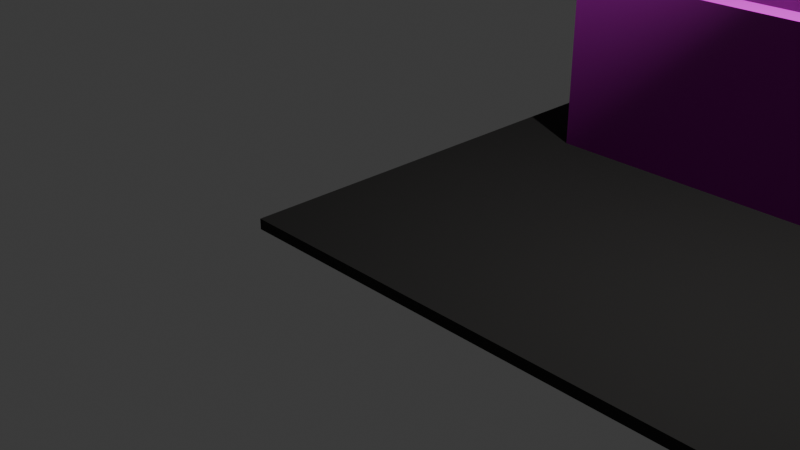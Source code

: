 # Source: two-room-dungeon.blend  (saved by Blender 5.2.45; exported with 4.5.12 LTS)
import bpy
from mathutils import Matrix  # noqa: F401  (used for matrix-valued properties, if any)

bpy.ops.wm.read_factory_settings(use_empty=True)
scene = bpy.context.scene
scene.name = 'Scene'

# ---- collections
col_collection = bpy.data.collections.new('Collection'); scene.collection.children.link(col_collection)
col_tworoomdungeon = bpy.data.collections.new('TwoRoomDungeon'); scene.collection.children.link(col_tworoomdungeon)

# ---- images (referenced by path relative to the original .blend; pixels are not part of the script)
import os
ASSET_DIR = os.environ.get("B2B_ASSET_DIR", "")  # directory of the original .blend (textures are referenced by path, not embedded)
HERE = os.path.dirname(os.path.abspath(__file__))  # packed textures are extracted next to this script under _unpacked/

def load_image(name, relpath, width, height, colorspace="sRGB"):
    """Load a texture the original file referenced (path relative to the .blend, or extracted next to this script)."""
    p = next((c for c in (os.path.join(HERE, relpath), os.path.join(ASSET_DIR, relpath)) if relpath and os.path.exists(c)), "")
    if p:
        img = bpy.data.images.load(p, check_existing=True)
        img.name = name
    else:  # same state as the original file: an image datablock whose file is absent (Cycles renders it pink)
        img = bpy.data.images.new(name, width, height)
        img.source = "FILE"
        img.filepath = "//" + (relpath or name)
    img.colorspace_settings.name = colorspace
    return img
img_t_floor_color_png = load_image('T_Floor_Color.png', 'textures/T_Floor_Color.png', 1024, 1024, 'sRGB')
img_t_floor_normal_png = load_image('T_Floor_Normal.png', 'textures/T_Floor_Normal.png', 1024, 1024, 'Non-Color')
img_t_wall_color_png = load_image('T_Wall_Color.png', 'textures/T_Wall_Color.png', 1024, 1024, 'sRGB')
img_t_wall_normal_png = load_image('T_Wall_Normal.png', 'textures/T_Wall_Normal.png', 1024, 1024, 'Non-Color')
img_t_door_color_png = load_image('T_Door_Color.png', 'textures/T_Door_Color.png', 1024, 1024, 'sRGB')
img_t_door_normal_png = load_image('T_Door_Normal.png', 'textures/T_Door_Normal.png', 1024, 1024, 'Non-Color')

# ---- materials (node trees are filled in below, after node groups)
mat_material = bpy.data.materials.new('Material')
mat_material.alpha_threshold = 0.0
mat_material.use_backface_culling_lightprobe_volume = False
mat_material.roughness = 0.5
mat_material.line_color = (0.0, 0.0, 0.0, 1.0)
mat_m_bedrock = bpy.data.materials.new('M_Bedrock')
mat_m_stonefloor = bpy.data.materials.new('M_StoneFloor')
mat_m_stonewall = bpy.data.materials.new('M_StoneWall')
mat_m_wooddoor = bpy.data.materials.new('M_WoodDoor')

# ---- material node trees
mat_material.use_nodes = True; mat_material.node_tree.nodes.clear()
_N = mat_material.node_tree.nodes; _L = mat_material.node_tree.links
n0 = _N.new('ShaderNodeOutputMaterial'); n0.name = 'Material Output'; n0.location = (200, 100)
n1 = _N.new('ShaderNodeBsdfPrincipled'); n1.name = 'Principled BSDF'; n1.location = (-200, 100)
n1.inputs[10].default_value = 0.005
_L.new(n1.outputs[0], n0.inputs[0])
n0.is_active_output = True
mat_m_bedrock.use_nodes = True; mat_m_bedrock.node_tree.nodes.clear()
_N = mat_m_bedrock.node_tree.nodes; _L = mat_m_bedrock.node_tree.links
n0 = _N.new('ShaderNodeBsdfPrincipled'); n0.name = 'Principled BSDF'; n0.location = (-200, 100)
n0.inputs[0].default_value = (0.018, 0.017, 0.016, 1.0)
n0.inputs[2].default_value = 1.0
n0.inputs[10].default_value = 0.005
n1 = _N.new('ShaderNodeOutputMaterial'); n1.name = 'Material Output'; n1.location = (200, 100)
_L.new(n0.outputs[0], n1.inputs[0])
n1.is_active_output = True
mat_m_stonefloor.use_nodes = True; mat_m_stonefloor.node_tree.nodes.clear()
_N = mat_m_stonefloor.node_tree.nodes; _L = mat_m_stonefloor.node_tree.links
n0 = _N.new('ShaderNodeBsdfPrincipled'); n0.name = 'Principled BSDF'; n0.location = (-200, 100)
n0.inputs[2].default_value = 0.9
n0.inputs[10].default_value = 0.005
n1 = _N.new('ShaderNodeOutputMaterial'); n1.name = 'Material Output'; n1.location = (200, 100)
n2 = _N.new('ShaderNodeTexImage'); n2.name = 'Image Texture'; n2.location = (-650, 300)
n2.image = img_t_floor_color_png
n3 = _N.new('ShaderNodeTexImage'); n3.name = 'Image Texture.001'; n3.location = (-650, -150)
n3.image = img_t_floor_normal_png
n4 = _N.new('ShaderNodeNormalMap'); n4.name = 'Normal Map'; n4.location = (-320, -150)
n4.width = 160
_L.new(n0.outputs[0], n1.inputs[0])
_L.new(n2.outputs[0], n0.inputs[0])
_L.new(n3.outputs[0], n4.inputs[1])
_L.new(n4.outputs[0], n0.inputs[5])
n1.is_active_output = True
mat_m_stonewall.use_nodes = True; mat_m_stonewall.node_tree.nodes.clear()
_N = mat_m_stonewall.node_tree.nodes; _L = mat_m_stonewall.node_tree.links
n0 = _N.new('ShaderNodeBsdfPrincipled'); n0.name = 'Principled BSDF'; n0.location = (-200, 100)
n0.inputs[2].default_value = 0.92
n0.inputs[10].default_value = 0.005
n1 = _N.new('ShaderNodeOutputMaterial'); n1.name = 'Material Output'; n1.location = (200, 100)
n2 = _N.new('ShaderNodeTexImage'); n2.name = 'Image Texture'; n2.location = (-650, 300)
n2.image = img_t_wall_color_png
n3 = _N.new('ShaderNodeTexImage'); n3.name = 'Image Texture.001'; n3.location = (-650, -150)
n3.image = img_t_wall_normal_png
n4 = _N.new('ShaderNodeNormalMap'); n4.name = 'Normal Map'; n4.location = (-320, -150)
n4.width = 160
_L.new(n0.outputs[0], n1.inputs[0])
_L.new(n2.outputs[0], n0.inputs[0])
_L.new(n3.outputs[0], n4.inputs[1])
_L.new(n4.outputs[0], n0.inputs[5])
n1.is_active_output = True
mat_m_wooddoor.use_nodes = True; mat_m_wooddoor.node_tree.nodes.clear()
_N = mat_m_wooddoor.node_tree.nodes; _L = mat_m_wooddoor.node_tree.links
n0 = _N.new('ShaderNodeBsdfPrincipled'); n0.name = 'Principled BSDF'; n0.location = (-200, 100)
n0.inputs[2].default_value = 0.75
n0.inputs[10].default_value = 0.005
n1 = _N.new('ShaderNodeOutputMaterial'); n1.name = 'Material Output'; n1.location = (200, 100)
n2 = _N.new('ShaderNodeTexImage'); n2.name = 'Image Texture'; n2.location = (-650, 300)
n2.image = img_t_door_color_png
n3 = _N.new('ShaderNodeTexImage'); n3.name = 'Image Texture.001'; n3.location = (-650, -150)
n3.image = img_t_door_normal_png
n4 = _N.new('ShaderNodeNormalMap'); n4.name = 'Normal Map'; n4.location = (-320, -150)
n4.width = 160
_L.new(n0.outputs[0], n1.inputs[0])
_L.new(n2.outputs[0], n0.inputs[0])
_L.new(n3.outputs[0], n4.inputs[1])
_L.new(n4.outputs[0], n0.inputs[5])
n1.is_active_output = True

# ---- world
world_world = bpy.data.worlds.new('World'); scene.world = world_world
world_world.use_nodes = True; world_world.node_tree.nodes.clear()
_N = world_world.node_tree.nodes; _L = world_world.node_tree.links
n0 = _N.new('ShaderNodeOutputWorld'); n0.name = 'World Output'; n0.location = (200, 100)
n1 = _N.new('ShaderNodeBackground'); n1.name = 'Background'; n1.location = (-200, 100)
n1.inputs[0].default_value = (0.05088, 0.05088, 0.05088, 1.0)
_L.new(n1.outputs[0], n0.inputs[0])
n0.is_active_output = True
world_world.color = (0.05088, 0.05088, 0.05088)
world_world.sun_shadow_jitter_overblur = 0.0

# ---- cameras
cam_camera = bpy.data.cameras.new('Camera')
cam_camera.clip_end = 100.0
cam_camera.ortho_scale = 7.314

# ---- lights
light_light = bpy.data.lights.new('Light', 'POINT')
light_light.energy = 1000.0
light_light.shadow_soft_size = 0.1

# ---- meshes
me_cube = bpy.data.meshes.new('Cube')
me_cube.from_pydata([(1.0, 1.0, 1.0), (1.0, 1.0, -1.0), (1.0, -1.0, 1.0), (1.0, -1.0, -1.0), (-1.0, 1.0, 1.0), (-1.0, 1.0, -1.0), (-1.0, -1.0, 1.0), (-1.0, -1.0, -1.0)], [], [(0, 4, 6, 2), (3, 2, 6, 7), (7, 6, 4, 5), (5, 1, 3, 7), (1, 0, 2, 3), (5, 4, 0, 1)])
_uv = me_cube.uv_layers.new(name='UVMap')
_uv.uv.foreach_set('vector', [0.625, 0.5, 0.875, 0.5, 0.875, 0.75, 0.625, 0.75, 0.375, 0.75, 0.625, 0.75, 0.625, 1.0, 0.375, 1.0, 0.375, 0.0, 0.625, 0.0, 0.625, 0.25, 0.375, 0.25, 0.125, 0.5, 0.375, 0.5, 0.375, 0.75, 0.125, 0.75, 0.375, 0.5, 0.625, 0.5, 0.625, 0.75, 0.375, 0.75, 0.375, 0.25, 0.625, 0.25, 0.625, 0.5, 0.375, 0.5])
me_cube.materials.append(mat_material)
me_cube.use_mirror_vertex_groups = False
me_cube.update()
me_base_bedrock = bpy.data.meshes.new('Base_Bedrock')
me_base_bedrock.from_pydata([(-1.0, -1.0, -0.14), (17.0, -1.0, -0.14), (17.0, 11.0, -0.14), (-1.0, 11.0, -0.14), (-1.0, -1.0, -0.02), (17.0, -1.0, -0.02), (17.0, 11.0, -0.02), (-1.0, 11.0, -0.02)], [], [(0, 3, 2, 1), (4, 5, 6, 7), (0, 1, 5, 4), (1, 2, 6, 5), (2, 3, 7, 6), (3, 0, 4, 7)])
_uv = me_base_bedrock.uv_layers.new(name='UVMap')
_uv.uv.foreach_set('vector', [-0.5, -0.5, -0.5, 5.5, 8.5, 5.5, 8.5, -0.5, -0.5, -0.5, 8.5, -0.5, 8.5, 5.5, -0.5, 5.5, -0.5, -0.07, 8.5, -0.07, 8.5, -0.01, -0.5, -0.01, -0.5, -0.07, 5.5, -0.07, 5.5, -0.01, -0.5, -0.01, 8.5, -0.07, -0.5, -0.07, -0.5, -0.01, 8.5, -0.01, 5.5, -0.07, -0.5, -0.07, -0.5, -0.01, 5.5, -0.01])
me_base_bedrock.materials.append(mat_m_bedrock)
me_base_bedrock.update()
me_floor_room1 = bpy.data.meshes.new('Floor_Room1')
me_floor_room1.from_pydata([(-0.1, 2.9, -0.1), (6.0, 2.9, -0.1), (6.0, 8.1, -0.1), (-0.1, 8.1, -0.1), (-0.1, 2.9, 0.0), (6.0, 2.9, 0.0), (6.0, 8.1, 0.0), (-0.1, 8.1, 0.0)], [], [(0, 3, 2, 1), (4, 5, 6, 7), (0, 1, 5, 4), (1, 2, 6, 5), (2, 3, 7, 6), (3, 0, 4, 7)])
_uv = me_floor_room1.uv_layers.new(name='UVMap')
_uv.uv.foreach_set('vector', [-0.025, 0.725, -0.025, 2.025, 1.5, 2.025, 1.5, 0.725, -0.025, 0.725, 1.5, 0.725, 1.5, 2.025, -0.025, 2.025, -0.025, -0.025, 1.5, -0.025, 1.5, 0.0, -0.025, 0.0, 0.725, -0.025, 2.025, -0.025, 2.025, 0.0, 0.725, 0.0, 1.5, -0.025, -0.025, -0.025, -0.025, 0.0, 1.5, 0.0, 2.025, -0.025, 0.725, -0.025, 0.725, 0.0, 2.025, 0.0])
me_floor_room1.materials.append(mat_m_stonefloor)
me_floor_room1.update()
me_floor_room2 = bpy.data.meshes.new('Floor_Room2')
me_floor_room2.from_pydata([(6.0, -0.1, -0.1), (16.1, -0.1, -0.1), (16.1, 10.1, -0.1), (6.0, 10.1, -0.1), (6.0, -0.1, 0.0), (16.1, -0.1, 0.0), (16.1, 10.1, 0.0), (6.0, 10.1, 0.0)], [], [(0, 3, 2, 1), (4, 5, 6, 7), (0, 1, 5, 4), (1, 2, 6, 5), (2, 3, 7, 6), (3, 0, 4, 7)])
_uv = me_floor_room2.uv_layers.new(name='UVMap')
_uv.uv.foreach_set('vector', [1.5, -0.025, 1.5, 2.525, 4.025, 2.525, 4.025, -0.025, 1.5, -0.025, 4.025, -0.025, 4.025, 2.525, 1.5, 2.525, 1.5, -0.025, 4.025, -0.025, 4.025, 0.0, 1.5, 0.0, -0.025, -0.025, 2.525, -0.025, 2.525, 0.0, -0.025, 0.0, 4.025, -0.025, 1.5, -0.025, 1.5, 0.0, 4.025, 0.0, 2.525, -0.025, -0.025, -0.025, -0.025, 0.0, 2.525, 0.0])
me_floor_room2.materials.append(mat_m_stonefloor)
me_floor_room2.update()
me_wall_r1_south = bpy.data.meshes.new('Wall_R1_South')
me_wall_r1_south.from_pydata([(-0.15, 2.85, -0.1), (5.85, 2.85, -0.1), (5.85, 3.15, -0.1), (-0.15, 3.15, -0.1), (-0.15, 2.85, 2.0), (5.85, 2.85, 2.0), (5.85, 3.15, 2.0), (-0.15, 3.15, 2.0)], [], [(0, 3, 2, 1), (4, 5, 6, 7), (0, 1, 5, 4), (1, 2, 6, 5), (2, 3, 7, 6), (3, 0, 4, 7)])
_uv = me_wall_r1_south.uv_layers.new(name='UVMap')
_uv.uv.foreach_set('vector', [-0.075, 1.425, -0.075, 1.575, 2.925, 1.575, 2.925, 1.425, -0.075, 1.425, 2.925, 1.425, 2.925, 1.575, -0.075, 1.575, -0.075, -0.05, 2.925, -0.05, 2.925, 1.0, -0.075, 1.0, 1.425, -0.05, 1.575, -0.05, 1.575, 1.0, 1.425, 1.0, 2.925, -0.05, -0.075, -0.05, -0.075, 1.0, 2.925, 1.0, 1.575, -0.05, 1.425, -0.05, 1.425, 1.0, 1.575, 1.0])
me_wall_r1_south.materials.append(mat_m_stonewall)
me_wall_r1_south.update()
me_wall_r1_north = bpy.data.meshes.new('Wall_R1_North')
me_wall_r1_north.from_pydata([(-0.15, 7.85, -0.1), (5.85, 7.85, -0.1), (5.85, 8.15, -0.1), (-0.15, 8.15, -0.1), (-0.15, 7.85, 2.0), (5.85, 7.85, 2.0), (5.85, 8.15, 2.0), (-0.15, 8.15, 2.0)], [], [(0, 3, 2, 1), (4, 5, 6, 7), (0, 1, 5, 4), (1, 2, 6, 5), (2, 3, 7, 6), (3, 0, 4, 7)])
_uv = me_wall_r1_north.uv_layers.new(name='UVMap')
_uv.uv.foreach_set('vector', [-0.075, 3.925, -0.075, 4.075, 2.925, 4.075, 2.925, 3.925, -0.075, 3.925, 2.925, 3.925, 2.925, 4.075, -0.075, 4.075, -0.075, -0.05, 2.925, -0.05, 2.925, 1.0, -0.075, 1.0, 3.925, -0.05, 4.075, -0.05, 4.075, 1.0, 3.925, 1.0, 2.925, -0.05, -0.075, -0.05, -0.075, 1.0, 2.925, 1.0, 4.075, -0.05, 3.925, -0.05, 3.925, 1.0, 4.075, 1.0])
me_wall_r1_north.materials.append(mat_m_stonewall)
me_wall_r1_north.update()
me_wall_r1_west = bpy.data.meshes.new('Wall_R1_West')
me_wall_r1_west.from_pydata([(-0.15, 3.15, -0.1), (0.15, 3.15, -0.1), (0.15, 7.85, -0.1), (-0.15, 7.85, -0.1), (-0.15, 3.15, 2.0), (0.15, 3.15, 2.0), (0.15, 7.85, 2.0), (-0.15, 7.85, 2.0)], [], [(0, 3, 2, 1), (4, 5, 6, 7), (0, 1, 5, 4), (1, 2, 6, 5), (2, 3, 7, 6), (3, 0, 4, 7)])
_uv = me_wall_r1_west.uv_layers.new(name='UVMap')
_uv.uv.foreach_set('vector', [-0.075, 1.575, -0.075, 3.925, 0.075, 3.925, 0.075, 1.575, -0.075, 1.575, 0.075, 1.575, 0.075, 3.925, -0.075, 3.925, -0.075, -0.05, 0.075, -0.05, 0.075, 1.0, -0.075, 1.0, 1.575, -0.05, 3.925, -0.05, 3.925, 1.0, 1.575, 1.0, 0.075, -0.05, -0.075, -0.05, -0.075, 1.0, 0.075, 1.0, 3.925, -0.05, 1.575, -0.05, 1.575, 1.0, 3.925, 1.0])
me_wall_r1_west.materials.append(mat_m_stonewall)
me_wall_r1_west.update()
me_wall_r2_south = bpy.data.meshes.new('Wall_R2_South')
me_wall_r2_south.from_pydata([(5.85, -0.15, -0.1), (16.15, -0.15, -0.1), (16.15, 0.15, -0.1), (5.85, 0.15, -0.1), (5.85, -0.15, 2.0), (16.15, -0.15, 2.0), (16.15, 0.15, 2.0), (5.85, 0.15, 2.0)], [], [(0, 3, 2, 1), (4, 5, 6, 7), (0, 1, 5, 4), (1, 2, 6, 5), (2, 3, 7, 6), (3, 0, 4, 7)])
_uv = me_wall_r2_south.uv_layers.new(name='UVMap')
_uv.uv.foreach_set('vector', [2.925, -0.075, 2.925, 0.075, 8.075, 0.075, 8.075, -0.075, 2.925, -0.075, 8.075, -0.075, 8.075, 0.075, 2.925, 0.075, 2.925, -0.05, 8.075, -0.05, 8.075, 1.0, 2.925, 1.0, -0.075, -0.05, 0.075, -0.05, 0.075, 1.0, -0.075, 1.0, 8.075, -0.05, 2.925, -0.05, 2.925, 1.0, 8.075, 1.0, 0.075, -0.05, -0.075, -0.05, -0.075, 1.0, 0.075, 1.0])
me_wall_r2_south.materials.append(mat_m_stonewall)
me_wall_r2_south.update()
me_wall_r2_north = bpy.data.meshes.new('Wall_R2_North')
me_wall_r2_north.from_pydata([(5.85, 9.85, -0.1), (16.15, 9.85, -0.1), (16.15, 10.15, -0.1), (5.85, 10.15, -0.1), (5.85, 9.85, 2.0), (16.15, 9.85, 2.0), (16.15, 10.15, 2.0), (5.85, 10.15, 2.0)], [], [(0, 3, 2, 1), (4, 5, 6, 7), (0, 1, 5, 4), (1, 2, 6, 5), (2, 3, 7, 6), (3, 0, 4, 7)])
_uv = me_wall_r2_north.uv_layers.new(name='UVMap')
_uv.uv.foreach_set('vector', [2.925, 4.925, 2.925, 5.075, 8.075, 5.075, 8.075, 4.925, 2.925, 4.925, 8.075, 4.925, 8.075, 5.075, 2.925, 5.075, 2.925, -0.05, 8.075, -0.05, 8.075, 1.0, 2.925, 1.0, 4.925, -0.05, 5.075, -0.05, 5.075, 1.0, 4.925, 1.0, 8.075, -0.05, 2.925, -0.05, 2.925, 1.0, 8.075, 1.0, 5.075, -0.05, 4.925, -0.05, 4.925, 1.0, 5.075, 1.0])
me_wall_r2_north.materials.append(mat_m_stonewall)
me_wall_r2_north.update()
me_wall_r2_east = bpy.data.meshes.new('Wall_R2_East')
me_wall_r2_east.from_pydata([(15.85, 0.15, -0.1), (16.15, 0.15, -0.1), (16.15, 9.85, -0.1), (15.85, 9.85, -0.1), (15.85, 0.15, 2.0), (16.15, 0.15, 2.0), (16.15, 9.85, 2.0), (15.85, 9.85, 2.0)], [], [(0, 3, 2, 1), (4, 5, 6, 7), (0, 1, 5, 4), (1, 2, 6, 5), (2, 3, 7, 6), (3, 0, 4, 7)])
_uv = me_wall_r2_east.uv_layers.new(name='UVMap')
_uv.uv.foreach_set('vector', [7.925, 0.075, 7.925, 4.925, 8.075, 4.925, 8.075, 0.075, 7.925, 0.075, 8.075, 0.075, 8.075, 4.925, 7.925, 4.925, 7.925, -0.05, 8.075, -0.05, 8.075, 1.0, 7.925, 1.0, 0.075, -0.05, 4.925, -0.05, 4.925, 1.0, 0.075, 1.0, 8.075, -0.05, 7.925, -0.05, 7.925, 1.0, 8.075, 1.0, 4.925, -0.05, 0.075, -0.05, 0.075, 1.0, 4.925, 1.0])
me_wall_r2_east.materials.append(mat_m_stonewall)
me_wall_r2_east.update()
me_wall_shared_a = bpy.data.meshes.new('Wall_Shared_A')
me_wall_shared_a.from_pydata([(5.85, 0.15, -0.1), (6.15, 0.15, -0.1), (6.15, 5.0, -0.1), (5.85, 5.0, -0.1), (5.85, 0.15, 2.0), (6.15, 0.15, 2.0), (6.15, 5.0, 2.0), (5.85, 5.0, 2.0)], [], [(0, 3, 2, 1), (4, 5, 6, 7), (0, 1, 5, 4), (1, 2, 6, 5), (2, 3, 7, 6), (3, 0, 4, 7)])
_uv = me_wall_shared_a.uv_layers.new(name='UVMap')
_uv.uv.foreach_set('vector', [2.925, 0.075, 2.925, 2.5, 3.075, 2.5, 3.075, 0.075, 2.925, 0.075, 3.075, 0.075, 3.075, 2.5, 2.925, 2.5, 2.925, -0.05, 3.075, -0.05, 3.075, 1.0, 2.925, 1.0, 0.075, -0.05, 2.5, -0.05, 2.5, 1.0, 0.075, 1.0, 3.075, -0.05, 2.925, -0.05, 2.925, 1.0, 3.075, 1.0, 2.5, -0.05, 0.075, -0.05, 0.075, 1.0, 2.5, 1.0])
me_wall_shared_a.materials.append(mat_m_stonewall)
me_wall_shared_a.update()
me_wall_shared_b = bpy.data.meshes.new('Wall_Shared_B')
me_wall_shared_b.from_pydata([(5.85, 6.0, -0.1), (6.15, 6.0, -0.1), (6.15, 9.85, -0.1), (5.85, 9.85, -0.1), (5.85, 6.0, 2.0), (6.15, 6.0, 2.0), (6.15, 9.85, 2.0), (5.85, 9.85, 2.0)], [], [(0, 3, 2, 1), (4, 5, 6, 7), (0, 1, 5, 4), (1, 2, 6, 5), (2, 3, 7, 6), (3, 0, 4, 7)])
_uv = me_wall_shared_b.uv_layers.new(name='UVMap')
_uv.uv.foreach_set('vector', [2.925, 3.0, 2.925, 4.925, 3.075, 4.925, 3.075, 3.0, 2.925, 3.0, 3.075, 3.0, 3.075, 4.925, 2.925, 4.925, 2.925, -0.05, 3.075, -0.05, 3.075, 1.0, 2.925, 1.0, 3.0, -0.05, 4.925, -0.05, 4.925, 1.0, 3.0, 1.0, 3.075, -0.05, 2.925, -0.05, 2.925, 1.0, 3.075, 1.0, 4.925, -0.05, 3.0, -0.05, 3.0, 1.0, 4.925, 1.0])
me_wall_shared_b.materials.append(mat_m_stonewall)
me_wall_shared_b.update()
me_wall_lintel = bpy.data.meshes.new('Wall_Lintel')
me_wall_lintel.from_pydata([(5.85, 5.0, 1.5), (6.15, 5.0, 1.5), (6.15, 6.0, 1.5), (5.85, 6.0, 1.5), (5.85, 5.0, 2.0), (6.15, 5.0, 2.0), (6.15, 6.0, 2.0), (5.85, 6.0, 2.0)], [], [(0, 3, 2, 1), (4, 5, 6, 7), (0, 1, 5, 4), (1, 2, 6, 5), (2, 3, 7, 6), (3, 0, 4, 7)])
_uv = me_wall_lintel.uv_layers.new(name='UVMap')
_uv.uv.foreach_set('vector', [2.925, 2.5, 2.925, 3.0, 3.075, 3.0, 3.075, 2.5, 2.925, 2.5, 3.075, 2.5, 3.075, 3.0, 2.925, 3.0, 2.925, 0.75, 3.075, 0.75, 3.075, 1.0, 2.925, 1.0, 2.5, 0.75, 3.0, 0.75, 3.0, 1.0, 2.5, 1.0, 3.075, 0.75, 2.925, 0.75, 2.925, 1.0, 3.075, 1.0, 3.0, 0.75, 2.5, 0.75, 2.5, 1.0, 3.0, 1.0])
me_wall_lintel.materials.append(mat_m_stonewall)
me_wall_lintel.update()
me_door_room1_room2 = bpy.data.meshes.new('Door_Room1_Room2')
me_door_room1_room2.from_pydata([(-0.05, 0.0, 0.0), (0.05, 0.0, 0.0), (0.05, 0.94, 0.0), (-0.05, 0.94, 0.0), (-0.05, 0.0, 1.48), (0.05, 0.0, 1.48), (0.05, 0.94, 1.48), (-0.05, 0.94, 1.48)], [], [(0, 3, 2, 1), (4, 5, 6, 7), (0, 1, 5, 4), (1, 2, 6, 5), (2, 3, 7, 6), (3, 0, 4, 7)])
_uv = me_door_room1_room2.uv_layers.new(name='UVMap')
_uv.uv.foreach_set('vector', [0.0, 0.015, 1.0, 0.015, 1.0, 0.025, 0.0, 0.025, 0.0, 0.015, 0.0, 0.025, 1.0, 0.025, 1.0, 0.015, 0.015, 0.0, 0.025, 0.0, 0.025, 1.0, 0.015, 1.0, 0.0, 0.0, 1.0, 0.0, 1.0, 1.0, 0.0, 1.0, 0.025, 0.0, 0.015, 0.0, 0.015, 1.0, 0.025, 1.0, 1.0, 0.0, 0.0, 0.0, 0.0, 1.0, 1.0, 1.0])
me_door_room1_room2.materials.append(mat_m_wooddoor)
me_door_room1_room2.update()

# ---- objects
ob_cube = bpy.data.objects.new('Cube', me_cube)
ob_light = bpy.data.objects.new('Light', light_light)
ob_camera = bpy.data.objects.new('Camera', cam_camera)
ob_base_bedrock = bpy.data.objects.new('Base_Bedrock', me_base_bedrock)
ob_floor_room1 = bpy.data.objects.new('Floor_Room1', me_floor_room1)
ob_floor_room2 = bpy.data.objects.new('Floor_Room2', me_floor_room2)
ob_wall_r1_south = bpy.data.objects.new('Wall_R1_South', me_wall_r1_south)
ob_wall_r1_north = bpy.data.objects.new('Wall_R1_North', me_wall_r1_north)
ob_wall_r1_west = bpy.data.objects.new('Wall_R1_West', me_wall_r1_west)
ob_wall_r2_south = bpy.data.objects.new('Wall_R2_South', me_wall_r2_south)
ob_wall_r2_north = bpy.data.objects.new('Wall_R2_North', me_wall_r2_north)
ob_wall_r2_east = bpy.data.objects.new('Wall_R2_East', me_wall_r2_east)
ob_wall_shared_a = bpy.data.objects.new('Wall_Shared_A', me_wall_shared_a)
ob_wall_shared_b = bpy.data.objects.new('Wall_Shared_B', me_wall_shared_b)
ob_wall_lintel = bpy.data.objects.new('Wall_Lintel', me_wall_lintel)
ob_door_room1_room2 = bpy.data.objects.new('Door_Room1_Room2', me_door_room1_room2)
ob_door_pivot_keep = bpy.data.objects.new('Door_Pivot_Keep', None)

# ---- transforms, parenting, visibility, modifiers, constraints
ob_cube.location = (0.0, 0.0, 0.0)
ob_cube.lock_rotations_4d = False
ob_cube.empty_display_type = 'ARROWS'
ob_cube.hide_render = True
ob_cube.lineart.crease_threshold = 0.0
ob_light.location = (4.076, 1.005, 5.904)
ob_light.rotation_euler = (0.6503, 0.05522, 1.866)
ob_light.lock_rotations_4d = False
ob_light.empty_display_type = 'ARROWS'
ob_light.color = (0.0, 0.0, 0.0, 0.0)
ob_light.lineart.crease_threshold = 0.0
ob_camera.location = (7.359, -6.926, 4.958)
ob_camera.rotation_euler = (1.109, 0.0, 0.8149)
ob_camera.lock_rotations_4d = False
ob_camera.empty_display_type = 'ARROWS'
ob_camera.color = (0.0, 0.0, 0.0, 0.0)
ob_camera.display_type = 'WIRE'
ob_camera.lineart.crease_threshold = 0.0
ob_base_bedrock.location = (0.0, 0.0, 0.0)
ob_floor_room1.location = (0.0, 0.0, 0.0)
ob_floor_room2.location = (0.0, 0.0, 0.0)
ob_wall_r1_south.location = (0.0, 0.0, 0.0)
ob_wall_r1_north.location = (0.0, 0.0, 0.0)
ob_wall_r1_west.location = (0.0, 0.0, 0.0)
ob_wall_r2_south.location = (0.0, 0.0, 0.0)
ob_wall_r2_north.location = (0.0, 0.0, 0.0)
ob_wall_r2_east.location = (0.0, 0.0, 0.0)
ob_wall_shared_a.location = (0.0, 0.0, 0.0)
ob_wall_shared_b.location = (0.0, 0.0, 0.0)
ob_wall_lintel.location = (0.0, 0.0, 0.0)
ob_door_room1_room2.location = (6.0, 5.03, 0.0)
ob_door_pivot_keep.parent = ob_door_room1_room2
ob_door_pivot_keep.location = (0.0, 0.0, 0.0)
ob_door_pivot_keep.empty_display_size = 0.1

# ---- collection membership
col_collection.objects.link(ob_cube)
col_collection.objects.link(ob_light)
col_collection.objects.link(ob_camera)
col_tworoomdungeon.objects.link(ob_base_bedrock)
col_tworoomdungeon.objects.link(ob_floor_room1)
col_tworoomdungeon.objects.link(ob_floor_room2)
col_tworoomdungeon.objects.link(ob_wall_r1_south)
col_tworoomdungeon.objects.link(ob_wall_r1_north)
col_tworoomdungeon.objects.link(ob_wall_r1_west)
col_tworoomdungeon.objects.link(ob_wall_r2_south)
col_tworoomdungeon.objects.link(ob_wall_r2_north)
col_tworoomdungeon.objects.link(ob_wall_r2_east)
col_tworoomdungeon.objects.link(ob_wall_shared_a)
col_tworoomdungeon.objects.link(ob_wall_shared_b)
col_tworoomdungeon.objects.link(ob_wall_lintel)
col_tworoomdungeon.objects.link(ob_door_room1_room2)
col_tworoomdungeon.objects.link(ob_door_pivot_keep)

# ---- scene / render settings (as saved in the file)
scene.camera = ob_camera
scene.frame_start = 1; scene.frame_end = 250; scene.frame_set(1)
scene.render.engine = 'BLENDER_EEVEE_NEXT'
scene.render.bake_bias = 0.0
scene.render.bake_samples = 0
scene.render.compositor_device = 'GPU'
scene.eevee.use_volume_custom_range = False
scene.eevee.fast_gi_thickness_near = 0.1
scene.eevee.fast_gi_thickness_far = 0.0
scene.eevee.ray_tracing_options.screen_trace_thickness = 0.1
bpy.context.view_layer.update()
